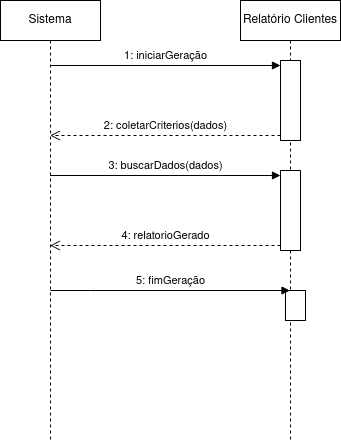

The diagram above was exported from draw.io. Its source (the exported page's mxGraphModel, read from the mxfile embedded in the PNG):
<mxGraphModel dx="880" dy="478" grid="1" gridSize="10" guides="1" tooltips="1" connect="1" arrows="1" fold="1" page="1" pageScale="1" pageWidth="850" pageHeight="1100" math="0" shadow="0">
  <root>
    <mxCell id="0" />
    <mxCell id="1" parent="0" />
    <mxCell id="UHrXWRQAYWXWYUGJ6yIW-1" value="Sistema" style="shape=umlLifeline;perimeter=lifelinePerimeter;whiteSpace=wrap;html=1;container=1;dropTarget=0;collapsible=0;recursiveResize=0;outlineConnect=0;portConstraint=eastwest;newEdgeStyle={&quot;curved&quot;:0,&quot;rounded&quot;:0};" vertex="1" parent="1">
      <mxGeometry x="120" y="40" width="100" height="440" as="geometry" />
    </mxCell>
    <mxCell id="UHrXWRQAYWXWYUGJ6yIW-2" value="Relatório Clientes" style="shape=umlLifeline;perimeter=lifelinePerimeter;whiteSpace=wrap;html=1;container=1;dropTarget=0;collapsible=0;recursiveResize=0;outlineConnect=0;portConstraint=eastwest;newEdgeStyle={&quot;curved&quot;:0,&quot;rounded&quot;:0};" vertex="1" parent="1">
      <mxGeometry x="360" y="40" width="100" height="440" as="geometry" />
    </mxCell>
    <mxCell id="UHrXWRQAYWXWYUGJ6yIW-15" value="" style="html=1;points=[[0,0,0,0,5],[0,1,0,0,-5],[1,0,0,0,5],[1,1,0,0,-5]];perimeter=orthogonalPerimeter;outlineConnect=0;targetShapes=umlLifeline;portConstraint=eastwest;newEdgeStyle={&quot;curved&quot;:0,&quot;rounded&quot;:0};" vertex="1" parent="UHrXWRQAYWXWYUGJ6yIW-2">
      <mxGeometry x="45" y="290" width="20" height="30" as="geometry" />
    </mxCell>
    <mxCell id="UHrXWRQAYWXWYUGJ6yIW-5" value="" style="html=1;points=[[0,0,0,0,5],[0,1,0,0,-5],[1,0,0,0,5],[1,1,0,0,-5]];perimeter=orthogonalPerimeter;outlineConnect=0;targetShapes=umlLifeline;portConstraint=eastwest;newEdgeStyle={&quot;curved&quot;:0,&quot;rounded&quot;:0};" vertex="1" parent="1">
      <mxGeometry x="400" y="100" width="20" height="80" as="geometry" />
    </mxCell>
    <mxCell id="UHrXWRQAYWXWYUGJ6yIW-6" value="1: iniciarGeração" style="html=1;verticalAlign=bottom;endArrow=block;curved=0;rounded=0;entryX=0;entryY=0;entryDx=0;entryDy=5;" edge="1" target="UHrXWRQAYWXWYUGJ6yIW-5" parent="1">
      <mxGeometry relative="1" as="geometry">
        <mxPoint x="169.5" y="105" as="sourcePoint" />
      </mxGeometry>
    </mxCell>
    <mxCell id="UHrXWRQAYWXWYUGJ6yIW-7" value="2: coletarCriterios(dados)" style="html=1;verticalAlign=bottom;endArrow=open;dashed=1;endSize=8;curved=0;rounded=0;exitX=0;exitY=1;exitDx=0;exitDy=-5;" edge="1" source="UHrXWRQAYWXWYUGJ6yIW-5" parent="1">
      <mxGeometry relative="1" as="geometry">
        <mxPoint x="169.5" y="175" as="targetPoint" />
      </mxGeometry>
    </mxCell>
    <mxCell id="UHrXWRQAYWXWYUGJ6yIW-11" value="" style="html=1;points=[[0,0,0,0,5],[0,1,0,0,-5],[1,0,0,0,5],[1,1,0,0,-5]];perimeter=orthogonalPerimeter;outlineConnect=0;targetShapes=umlLifeline;portConstraint=eastwest;newEdgeStyle={&quot;curved&quot;:0,&quot;rounded&quot;:0};" vertex="1" parent="1">
      <mxGeometry x="400" y="210" width="20" height="80" as="geometry" />
    </mxCell>
    <mxCell id="UHrXWRQAYWXWYUGJ6yIW-12" value="3: buscarDados(dados)" style="html=1;verticalAlign=bottom;endArrow=block;curved=0;rounded=0;entryX=0;entryY=0;entryDx=0;entryDy=5;" edge="1" parent="1" target="UHrXWRQAYWXWYUGJ6yIW-11">
      <mxGeometry relative="1" as="geometry">
        <mxPoint x="169.5" y="215" as="sourcePoint" />
      </mxGeometry>
    </mxCell>
    <mxCell id="UHrXWRQAYWXWYUGJ6yIW-13" value="4: relatorioGerado" style="html=1;verticalAlign=bottom;endArrow=open;dashed=1;endSize=8;curved=0;rounded=0;exitX=0;exitY=1;exitDx=0;exitDy=-5;" edge="1" parent="1" source="UHrXWRQAYWXWYUGJ6yIW-11">
      <mxGeometry relative="1" as="geometry">
        <mxPoint x="169.5" y="285" as="targetPoint" />
      </mxGeometry>
    </mxCell>
    <mxCell id="UHrXWRQAYWXWYUGJ6yIW-14" value="5: fimGeração" style="html=1;verticalAlign=bottom;endArrow=block;curved=0;rounded=0;" edge="1" parent="1" target="UHrXWRQAYWXWYUGJ6yIW-2">
      <mxGeometry width="80" relative="1" as="geometry">
        <mxPoint x="170" y="330" as="sourcePoint" />
        <mxPoint x="250" y="330" as="targetPoint" />
        <Array as="points">
          <mxPoint x="210" y="330" />
        </Array>
      </mxGeometry>
    </mxCell>
  </root>
</mxGraphModel>